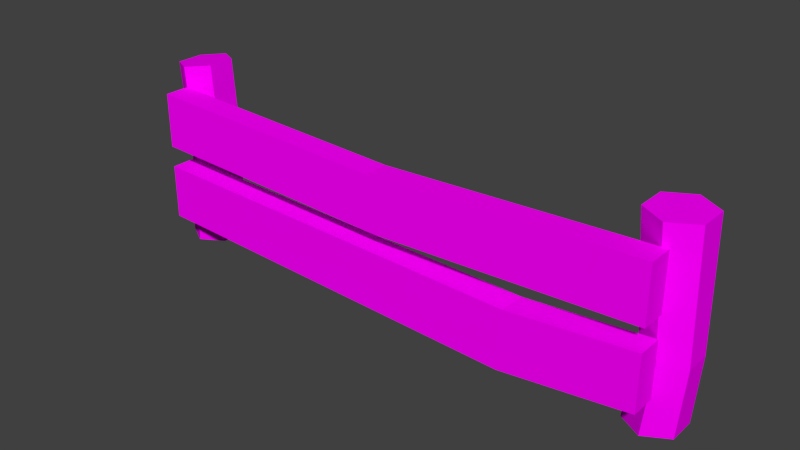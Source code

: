 # Source: post.blend  (saved by Blender 2.75.0; exported with 4.5.12 LTS)
import bpy
from mathutils import Matrix  # noqa: F401  (used for matrix-valued properties, if any)

bpy.ops.wm.read_factory_settings(use_empty=True)
scene = bpy.context.scene
scene.name = 'Scene'

# ---- collections
col_collection_1 = bpy.data.collections.new('Collection 1'); scene.collection.children.link(col_collection_1)

# ---- images (referenced by path relative to the original .blend; pixels are not part of the script)
import os
ASSET_DIR = os.environ.get("B2B_ASSET_DIR", "")  # directory of the original .blend (textures are referenced by path, not embedded)
HERE = os.path.dirname(os.path.abspath(__file__))  # packed textures are extracted next to this script under _unpacked/

def load_image(name, relpath, width, height, colorspace="sRGB"):
    """Load a texture the original file referenced (path relative to the .blend, or extracted next to this script)."""
    p = next((c for c in (os.path.join(HERE, relpath), os.path.join(ASSET_DIR, relpath)) if relpath and os.path.exists(c)), "")
    if p:
        img = bpy.data.images.load(p, check_existing=True)
        img.name = name
    else:  # same state as the original file: an image datablock whose file is absent (Cycles renders it pink)
        img = bpy.data.images.new(name, width, height)
        img.source = "FILE"
        img.filepath = "//" + (relpath or name)
    img.colorspace_settings.name = colorspace
    return img
img_test_png = load_image('test.png', 'test.png', 1024, 1024, 'sRGB')

# ---- materials (node trees are filled in below, after node groups)
mat_material_002 = bpy.data.materials.new('Material.002')
mat_material_002.alpha_threshold = 0.0
mat_material_002.roughness = 0.5

# ---- material node trees
mat_material_002.use_nodes = True; mat_material_002.node_tree.nodes.clear()
_N = mat_material_002.node_tree.nodes; _L = mat_material_002.node_tree.links
n0 = _N.new('ShaderNodeOutputMaterial'); n0.name = 'Material Output'; n0.location = (300, 300)
n1 = _N.new('ShaderNodeBsdfDiffuse'); n1.name = 'Diffuse BSDF'; n1.location = (10, 300)
n2 = _N.new('ShaderNodeTexImage'); n2.name = 'Image Texture'; n2.location = (-343, 390)
n2.width = 140
n2.image = img_test_png
_L.new(n1.outputs[0], n0.inputs[0])
_L.new(n2.outputs[0], n1.inputs[0])
n0.is_active_output = True

# ---- world
world_world = bpy.data.worlds.new('World'); scene.world = world_world
world_world.color = (0.05088, 0.05088, 0.05088)
world_world.use_sun_shadow = False
world_world.sun_shadow_jitter_overblur = 0.0
world_world.cycles.sampling_method = 'MANUAL'
world_world.cycles.sample_map_resolution = 256

# ---- meshes
me_cylinder_001 = bpy.data.meshes.new('Cylinder.001')
me_cylinder_001.from_pydata([(18.99, 1.0, -1.0), (18.99, 1.074, 5.95), (19.86, 0.5, -1.0), (19.92, 0.5369, 5.946), (19.86, -0.5, -1.0), (19.92, -0.5369, 5.946), (18.99, -1.0, -1.0), (18.99, -1.074, 5.95), (18.12, -0.5, -1.0), (18.06, -0.5369, 5.954), (18.12, 0.5, -1.0), (18.06, 0.5369, 5.954), (19.23, 0.944, 1.538), (20.04, 0.472, 1.44), (20.04, -0.472, 1.44), (19.23, -0.944, 1.538), (18.42, -0.472, 1.635), (18.42, 0.472, 1.635)], [], [(12, 1, 3, 13), (13, 3, 5, 14), (14, 5, 7, 15), (15, 7, 9, 16), (3, 1, 11, 9, 7, 5), (17, 11, 1, 12), (16, 9, 11, 17), (0, 2, 4, 6, 8, 10), (8, 16, 17, 10), (10, 17, 12, 0), (6, 15, 16, 8), (4, 14, 15, 6), (2, 13, 14, 4), (0, 12, 13, 2)])
_uv = me_cylinder_001.uv_layers.new(name='UVMap')
_uv.uv.foreach_set('vector', [0.2205, 0.5888, 0.2133, 0.9886, 0.1191, 0.9807, 0.1356, 0.5796, 0.1356, 0.5796, 0.1191, 0.9807, 0.02416, 0.9753, 0.05258, 0.5769, 0.5693, 0.5817, 0.586, 0.9812, 0.4918, 0.9889, 0.4848, 0.5904, 0.4848, 0.5904, 0.4918, 0.9889, 0.3991, 0.9949, 0.3972, 0.5989, 0.8835, 0.4081, 0.9728, 0.5628, 0.8835, 0.7174, 0.705, 0.7174, 0.6157, 0.5628, 0.705, 0.4081, 0.3082, 0.5977, 0.3061, 0.9949, 0.2133, 0.9886, 0.2205, 0.5888, 0.3972, 0.5989, 0.3991, 0.9949, 0.3061, 0.9949, 0.3082, 0.5977, 0.9732, 0.5559, 0.8856, 0.7077, 0.7104, 0.7077, 0.6228, 0.5559, 0.7104, 0.4042, 0.8856, 0.4042, 0.3968, 0.3575, 0.3972, 0.5989, 0.3082, 0.5977, 0.3116, 0.3572, 0.3116, 0.3572, 0.3082, 0.5977, 0.2205, 0.5888, 0.2272, 0.3624, 0.4815, 0.3641, 0.4848, 0.5904, 0.3972, 0.5989, 0.3968, 0.3575, 0.5672, 0.3702, 0.5693, 0.5817, 0.4848, 0.5904, 0.4815, 0.3641, 0.1415, 0.3669, 0.1356, 0.5796, 0.05258, 0.5769, 0.05424, 0.3652, 0.2272, 0.3624, 0.2205, 0.5888, 0.1356, 0.5796, 0.1415, 0.3669])
me_cylinder_001.materials.append(mat_material_002)
me_cylinder_001.use_remesh_preserve_volume = False
me_cylinder_001.use_remesh_preserve_attributes = False
me_cylinder_001.use_mirror_vertex_groups = False
me_cylinder_001.update()
me_cylinder = bpy.data.meshes.new('Cylinder')
me_cylinder.from_pydata([(0.0, 1.0, -1.0), (8.015e-08, 1.0, 5.95), (0.866, 0.5, -1.0), (0.8585, 0.5, 6.064), (0.866, -0.5, -1.0), (0.8585, -0.5, 6.064), (-8.742e-08, -1.0, -1.0), (-4.183e-08, -1.0, 5.95), (-0.866, -0.5, -1.0), (-0.8585, -0.5, 5.836), (-0.866, 0.5, -1.0), (-0.8585, 0.5, 5.836), (0.2777, 1.0, 2.51), (1.115, 0.5, 2.732), (1.115, -0.5, 2.732), (0.2777, -1.0, 2.51), (-0.5593, -0.5, 2.288), (-0.5593, 0.5, 2.288), (0.08838, -1.941, 3.202), (0.08838, -1.941, 5.214), (0.08838, -1.022, 3.202), (0.08838, -1.022, 5.214), (19.25, -1.941, 3.202), (19.25, -1.941, 5.214), (19.25, -1.022, 3.202), (19.25, -1.022, 5.214), (9.461, -1.022, 4.826), (9.767, -1.022, 2.836), (9.461, -1.941, 4.826), (9.767, -1.941, 2.836), (0.08838, -1.941, 0.4005), (0.08838, -1.941, 2.412), (0.08838, -1.022, 0.4005), (0.08838, -1.022, 2.412), (19.25, -1.941, 0.4005), (19.25, -1.941, 2.412), (19.25, -1.022, 0.4005), (19.25, -1.022, 2.412), (14.74, -0.987, 2.038), (14.61, -0.987, -0.1247), (14.74, -1.975, 2.038), (14.61, -1.975, -0.1247)], [], [(12, 1, 3, 13), (13, 3, 5, 14), (14, 5, 7, 15), (15, 7, 9, 16), (3, 1, 11, 9, 7, 5), (17, 11, 1, 12), (16, 9, 11, 17), (0, 2, 4, 6, 8, 10), (8, 16, 17, 10), (10, 17, 12, 0), (6, 15, 16, 8), (4, 14, 15, 6), (2, 13, 14, 4), (0, 12, 13, 2), (19, 21, 20, 18), (26, 25, 24, 27), (25, 23, 22, 24), (28, 19, 18, 29), (29, 27, 24, 22), (28, 26, 21, 19), (23, 25, 26, 28), (18, 20, 27, 29), (23, 28, 29, 22), (21, 26, 27, 20), (31, 33, 32, 30), (38, 37, 36, 39), (37, 35, 34, 36), (40, 31, 30, 41), (41, 39, 36, 34), (40, 38, 33, 31), (35, 37, 38, 40), (30, 32, 39, 41), (35, 40, 41, 34), (33, 38, 39, 32)])
_uv = me_cylinder.uv_layers.new(name='UVMap')
_uv.uv.foreach_set('vector', [0.1308, 0.6723, 0.136, 0.9809, 0.04796, 0.9864, 0.04359, 0.6918, 0.5783, 0.6918, 0.5774, 0.9864, 0.4879, 0.9859, 0.4902, 0.6923, 0.4902, 0.6923, 0.4879, 0.9859, 0.3987, 0.9806, 0.4033, 0.673, 0.4033, 0.673, 0.3987, 0.9806, 0.3108, 0.9755, 0.3138, 0.6529, 0.9723, 0.5689, 0.8776, 0.7164, 0.7025, 0.7081, 0.6221, 0.5523, 0.7168, 0.4048, 0.8919, 0.4131, 0.2205, 0.6521, 0.2241, 0.9757, 0.136, 0.9809, 0.1308, 0.6723, 0.3138, 0.6529, 0.3108, 0.9755, 0.2241, 0.9757, 0.2205, 0.6521, 0.9648, 0.5603, 0.8743, 0.7097, 0.6996, 0.706, 0.6155, 0.5529, 0.7061, 0.4035, 0.8807, 0.4072, 0.3111, 0.3518, 0.3138, 0.6529, 0.2205, 0.6521, 0.2242, 0.3518, 0.2242, 0.3518, 0.2205, 0.6521, 0.1308, 0.6723, 0.1377, 0.3569, 0.3978, 0.3574, 0.4033, 0.673, 0.3138, 0.6529, 0.3111, 0.3518, 0.4863, 0.3618, 0.4902, 0.6923, 0.4033, 0.673, 0.3978, 0.3574, 0.5748, 0.3609, 0.5783, 0.6918, 0.4902, 0.6923, 0.4863, 0.3618, 0.1377, 0.3569, 0.1308, 0.6723, 0.04359, 0.6918, 0.04931, 0.3607, 0.971, 0.8067, 0.971, 0.9689, 0.616, 0.9689, 0.616, 0.8067, 0.4825, 0.05998, 0.984, 0.05797, 0.9801, 0.1617, 0.4982, 0.1612, 0.9736, 0.8064, 0.9736, 0.9685, 0.6187, 0.9685, 0.6187, 0.8064, 0.4823, 0.3088, -0.0001534, 0.3042, 0.005588, 0.208, 0.4981, 0.2077, 0.4981, 0.2077, 0.4982, 0.1612, 0.9801, 0.1617, 0.98, 0.2091, 0.4825, 0.01292, 0.4825, 0.05998, 0.001795, 0.05877, 0.001887, 0.01224, 0.9838, 0.01095, 0.984, 0.05797, 0.4825, 0.05998, 0.4825, 0.01292, 0.005588, 0.208, 0.005597, 0.1606, 0.4982, 0.1612, 0.4981, 0.2077, 0.9835, 0.3129, 0.4823, 0.3088, 0.4981, 0.2077, 0.98, 0.2091, 0.001795, 0.05877, 0.4825, 0.05998, 0.4982, 0.1612, 0.005597, 0.1606, 0.9727, 0.8108, 0.9727, 0.973, 0.6177, 0.973, 0.6177, 0.8108, 0.7543, 0.06057, 0.982, 0.05672, 0.9788, 0.16, 0.7391, 0.1604, 0.9727, 0.8059, 0.9727, 0.9681, 0.6177, 0.9681, 0.6177, 0.8059, 0.7531, 0.3102, 0.0002448, 0.3026, 0.008262, 0.1997, 0.7385, 0.2092, 0.7385, 0.2092, 0.7391, 0.1604, 0.9788, 0.16, 0.979, 0.2096, 0.7559, 0.01001, 0.7543, 0.06057, 0.003241, 0.05129, 0.004029, 0.01452, 0.9841, 0.009804, 0.982, 0.05672, 0.7543, 0.06057, 0.7559, 0.01001, 0.008262, 0.1997, 0.008852, 0.1511, 0.7391, 0.1604, 0.7385, 0.2092, 0.9841, 0.3128, 0.7531, 0.3102, 0.7385, 0.2092, 0.979, 0.2096, 0.003241, 0.05129, 0.7543, 0.06057, 0.7391, 0.1604, 0.008852, 0.1511])
me_cylinder.materials.append(mat_material_002)
me_cylinder.use_remesh_preserve_volume = False
me_cylinder.use_remesh_preserve_attributes = False
me_cylinder.use_mirror_vertex_groups = False
me_cylinder.update()

# ---- objects
ob_cylinder_001 = bpy.data.objects.new('Cylinder.001', me_cylinder_001)
ob_cylinder = bpy.data.objects.new('Cylinder', me_cylinder)

# ---- transforms, parenting, visibility, modifiers, constraints
ob_cylinder_001.location = (-3.518, 1.944, 0.5867)
ob_cylinder_001.scale = (0.4801, 0.4801, 0.4801)
ob_cylinder_001.lineart.crease_threshold = 0.0
ob_cylinder.location = (-3.518, 1.944, 0.5867)
ob_cylinder.scale = (0.4801, 0.4801, 0.4801)
ob_cylinder.lineart.crease_threshold = 0.0

# ---- collection membership
col_collection_1.objects.link(ob_cylinder_001)
col_collection_1.objects.link(ob_cylinder)

# ---- scene / render settings (as saved in the file)
scene.frame_start = 1; scene.frame_end = 250; scene.frame_set(1)
scene.render.engine = 'CYCLES'
scene.render.resolution_percentage = 50
scene.render.dither_intensity = 0.0
scene.cycles.use_denoising = False
scene.cycles.samples = 10
scene.cycles.sampling_pattern = 'TABULATED_SOBOL'
scene.cycles.light_sampling_threshold = 0.0
scene.cycles.use_adaptive_sampling = False
scene.cycles.use_light_tree = False
scene.cycles.blur_glossy = 0.0
scene.cycles.pixel_filter_type = 'GAUSSIAN'
scene.cycles.sample_clamp_indirect = 0.0
scene.view_settings.view_transform = 'Standard'
bpy.context.view_layer.update()

# ---- added for rendering (the .blend has no active camera and no usable light): camera, sun
cam_auto = bpy.data.cameras.new('AutoCamera')
cam_auto.lens = 50.0
cam_auto.sensor_width = 36.0
cam_auto.clip_end = 1000.0
ob_auto_camera = bpy.data.objects.new('AutoCamera', cam_auto)
scene.collection.objects.link(ob_auto_camera)
ob_auto_camera.location = (10.9818, -10.1481, 9.71929)
ob_auto_camera.rotation_euler = (1.09748, -7.21219e-08, 0.694738)
scene.camera = ob_auto_camera
light_auto_sun = bpy.data.lights.new('AutoSun', 'SUN')
light_auto_sun.energy = 3.0
light_auto_sun.angle = 0.0523599
ob_auto_sun = bpy.data.objects.new('AutoSun', light_auto_sun)
scene.collection.objects.link(ob_auto_sun)
ob_auto_sun.rotation_euler = (0.872665, 0.174533, 0.523599)
bpy.context.view_layer.update()
